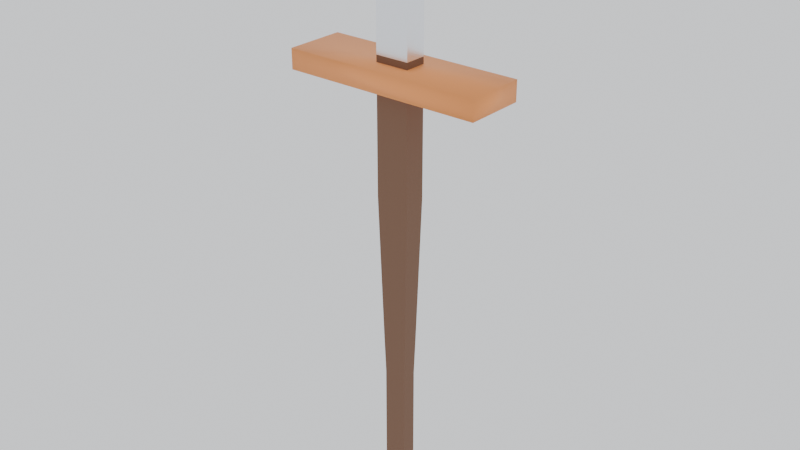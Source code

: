 # Source: test.blend  (saved by Blender 4.5.90; exported with 4.5.12 LTS)
import bpy
from mathutils import Matrix  # noqa: F401  (used for matrix-valued properties, if any)

bpy.ops.wm.read_factory_settings(use_empty=True)
scene = bpy.context.scene
scene.name = 'Scene'

# ---- collections
col_collection = bpy.data.collections.new('Collection'); scene.collection.children.link(col_collection)

# ---- materials (node trees are filled in below, after node groups)
mat_blade_silver = bpy.data.materials.new('Blade_Silver')
mat_handle_brown = bpy.data.materials.new('Handle_Brown')
mat_guard_orange = bpy.data.materials.new('Guard_Orange')

# ---- material node trees
mat_blade_silver.use_nodes = True; mat_blade_silver.node_tree.nodes.clear()
_N = mat_blade_silver.node_tree.nodes; _L = mat_blade_silver.node_tree.links
n0 = _N.new('ShaderNodeBsdfPrincipled'); n0.name = 'Principled BSDF'; n0.location = (-200, 100)
n0.inputs[0].default_value = (0.92, 0.94, 0.98, 1.0)
n0.inputs[1].default_value = 1.0
n0.inputs[2].default_value = 0.25
n1 = _N.new('ShaderNodeOutputMaterial'); n1.name = 'Material Output'; n1.location = (200, 100)
_L.new(n0.outputs[0], n1.inputs[0])
n1.is_active_output = True
mat_handle_brown.use_nodes = True; mat_handle_brown.node_tree.nodes.clear()
_N = mat_handle_brown.node_tree.nodes; _L = mat_handle_brown.node_tree.links
n0 = _N.new('ShaderNodeBsdfPrincipled'); n0.name = 'Principled BSDF'; n0.location = (-200, 100)
n0.inputs[0].default_value = (0.18, 0.09, 0.05, 1.0)
n0.inputs[2].default_value = 0.7
n1 = _N.new('ShaderNodeOutputMaterial'); n1.name = 'Material Output'; n1.location = (200, 100)
_L.new(n0.outputs[0], n1.inputs[0])
n1.is_active_output = True
mat_guard_orange.use_nodes = True; mat_guard_orange.node_tree.nodes.clear()
_N = mat_guard_orange.node_tree.nodes; _L = mat_guard_orange.node_tree.links
n0 = _N.new('ShaderNodeBsdfPrincipled'); n0.name = 'Principled BSDF'; n0.location = (-200, 100)
n0.inputs[0].default_value = (0.95, 0.35, 0.1, 1.0)
n0.inputs[1].default_value = 0.2
n1 = _N.new('ShaderNodeOutputMaterial'); n1.name = 'Material Output'; n1.location = (200, 100)
_L.new(n0.outputs[0], n1.inputs[0])
n1.is_active_output = True

# ---- world
world_world = bpy.data.worlds.new('World'); scene.world = world_world
world_world.use_nodes = True; world_world.node_tree.nodes.clear()
_N = world_world.node_tree.nodes; _L = world_world.node_tree.links
n0 = _N.new('ShaderNodeOutputWorld'); n0.name = 'World Output'; n0.location = (200, 100)
n1 = _N.new('ShaderNodeBackground'); n1.name = 'Background'; n1.location = (-200, 100)
n1.inputs[0].default_value = (0.95, 0.97, 1.0, 1.0)
_L.new(n1.outputs[0], n0.inputs[0])
n0.is_active_output = True
world_world.color = (0.05088, 0.05088, 0.05088)
world_world.sun_shadow_jitter_overblur = 0.0

# ---- meshes
me_cube = bpy.data.meshes.new('Cube')
me_cube.from_pydata([(0.03442, 0.02227, -1.17), (-0.051, -0.033, 0.6), (0.03442, -0.02227, -1.17), (-0.051, 0.033, 0.6), (-0.03442, 0.02227, -1.17), (0.051, -0.033, 0.6), (-0.03442, -0.02227, -1.17), (0.051, 0.033, 0.6), (-0.051, -0.033, -0.2), (-0.051, -0.033, 0.2), (-0.051, 0.033, 0.2), (-0.051, 0.033, -0.2), (0.051, 0.033, 0.2), (0.051, 0.033, -0.2), (0.051, -0.033, 0.2), (0.051, -0.033, -0.2), (-0.03825, -0.02475, -0.65), (-0.03825, 0.02475, -0.65), (0.03825, 0.02475, -0.65), (0.03825, -0.02475, -0.65), (-0.03442, -0.02227, -0.77), (-0.03442, 0.02227, -0.77), (0.03442, 0.02227, -0.77), (0.03442, -0.02227, -0.77)], [], [(9, 1, 3, 10), (10, 3, 7, 12), (12, 7, 5, 14), (14, 5, 1, 9), (4, 0, 2, 6), (7, 3, 1, 5), (15, 8, 16, 19), (15, 14, 9, 8), (13, 15, 19, 18), (13, 12, 14, 15), (11, 13, 18, 17), (11, 10, 12, 13), (8, 11, 17, 16), (8, 9, 10, 11), (18, 19, 23, 22), (16, 17, 21, 20), (19, 16, 20, 23), (17, 18, 22, 21), (2, 23, 20, 6), (0, 22, 23, 2), (4, 21, 22, 0), (6, 20, 21, 4)])
me_cube.polygons.foreach_set('material_index', [0, 0, 0, 0, 1, 0, 1, 1, 1, 1, 1, 1, 1, 1, 1, 1, 1, 1, 1, 1, 1, 1])
_uv = me_cube.uv_layers.new(name='UVMap')
_uv.uv.foreach_set('vector', [0.5417, 0.0, 0.625, 0.0, 0.625, 0.25, 0.5417, 0.25, 0.5417, 0.25, 0.625, 0.25, 0.625, 0.5, 0.5417, 0.5, 0.5417, 0.5, 0.625, 0.5, 0.625, 0.75, 0.5417, 0.75, 0.5417, 0.75, 0.625, 0.75, 0.625, 1.0, 0.5417, 1.0, 0.125, 0.5, 0.375, 0.5, 0.375, 0.75, 0.125, 0.75, 0.625, 0.5, 0.875, 0.5, 0.875, 0.75, 0.625, 0.75, 0.4583, 0.75, 0.4583, 1.0, 0.4583, 1.0, 0.4583, 0.75, 0.4583, 0.75, 0.5417, 0.75, 0.5417, 1.0, 0.4583, 1.0, 0.4583, 0.5, 0.4583, 0.75, 0.4583, 0.75, 0.4583, 0.5, 0.4583, 0.5, 0.5417, 0.5, 0.5417, 0.75, 0.4583, 0.75, 0.4583, 0.25, 0.4583, 0.5, 0.4583, 0.5, 0.4583, 0.25, 0.4583, 0.25, 0.5417, 0.25, 0.5417, 0.5, 0.4583, 0.5, 0.4583, 0.0, 0.4583, 0.25, 0.4583, 0.25, 0.4583, 0.0, 0.4583, 0.0, 0.5417, 0.0, 0.5417, 0.25, 0.4583, 0.25, 0.4583, 0.5, 0.4583, 0.75, 0.4583, 0.75, 0.4583, 0.5, 0.4583, 0.0, 0.4583, 0.25, 0.4583, 0.25, 0.4583, 0.0, 0.4583, 0.75, 0.4583, 1.0, 0.4583, 1.0, 0.4583, 0.75, 0.4583, 0.25, 0.4583, 0.5, 0.4583, 0.5, 0.4583, 0.25, 0.375, 0.75, 0.4583, 0.75, 0.4583, 1.0, 0.375, 1.0, 0.375, 0.5, 0.4583, 0.5, 0.4583, 0.75, 0.375, 0.75, 0.375, 0.25, 0.4583, 0.25, 0.4583, 0.5, 0.375, 0.5, 0.375, 0.0, 0.4583, 0.0, 0.4583, 0.25, 0.375, 0.25])
me_cube.materials.append(mat_blade_silver)
me_cube.materials.append(mat_handle_brown)
me_cube.update()
me_cube_001 = bpy.data.meshes.new('Cube.001')
me_cube_001.from_pydata([(-0.3, -0.09, 0.12), (-0.3, -0.09, 0.18), (-0.3, 0.09, 0.12), (-0.3, 0.09, 0.18), (0.3, -0.09, 0.12), (0.3, -0.09, 0.18), (0.3, 0.09, 0.12), (0.3, 0.09, 0.18)], [], [(0, 1, 3, 2), (2, 3, 7, 6), (6, 7, 5, 4), (4, 5, 1, 0), (2, 6, 4, 0), (7, 3, 1, 5)])
me_cube_001.polygons.foreach_set('use_smooth', [True] * 6)
_uv = me_cube_001.uv_layers.new(name='UVMap')
_uv.uv.foreach_set('vector', [0.375, 0.0, 0.625, 0.0, 0.625, 0.25, 0.375, 0.25, 0.375, 0.25, 0.625, 0.25, 0.625, 0.5, 0.375, 0.5, 0.375, 0.5, 0.625, 0.5, 0.625, 0.75, 0.375, 0.75, 0.375, 0.75, 0.625, 0.75, 0.625, 1.0, 0.375, 1.0, 0.125, 0.5, 0.375, 0.5, 0.375, 0.75, 0.125, 0.75, 0.625, 0.5, 0.875, 0.5, 0.875, 0.75, 0.625, 0.75])
me_cube_001.materials.append(mat_guard_orange)
me_cube_001.update()

# ---- objects
ob_sword_body = bpy.data.objects.new('Sword_Body', me_cube)
ob_guard = bpy.data.objects.new('Guard', me_cube_001)

# ---- transforms, parenting, visibility, modifiers, constraints
ob_sword_body.location = (0.0, 0.0, 0.0)
ob_guard.location = (0.0, 0.0, 0.0)

# ---- collection membership
col_collection.objects.link(ob_sword_body)
col_collection.objects.link(ob_guard)

# ---- scene / render settings (as saved in the file)
scene.frame_start = 1; scene.frame_end = 250; scene.frame_set(1)
scene.render.engine = 'BLENDER_EEVEE_NEXT'
bpy.context.view_layer.update()

# ---- added for rendering (the .blend has no active camera): camera
cam_auto = bpy.data.cameras.new('AutoCamera')
cam_auto.lens = 50.0
cam_auto.sensor_width = 36.0
cam_auto.clip_end = 1000.0
ob_auto_camera = bpy.data.objects.new('AutoCamera', cam_auto)
scene.collection.objects.link(ob_auto_camera)
ob_auto_camera.location = (1.73718, -2.08462, 1.10475)
ob_auto_camera.rotation_euler = (1.09748, -7.21219e-08, 0.694738)
scene.camera = ob_auto_camera
bpy.context.view_layer.update()
